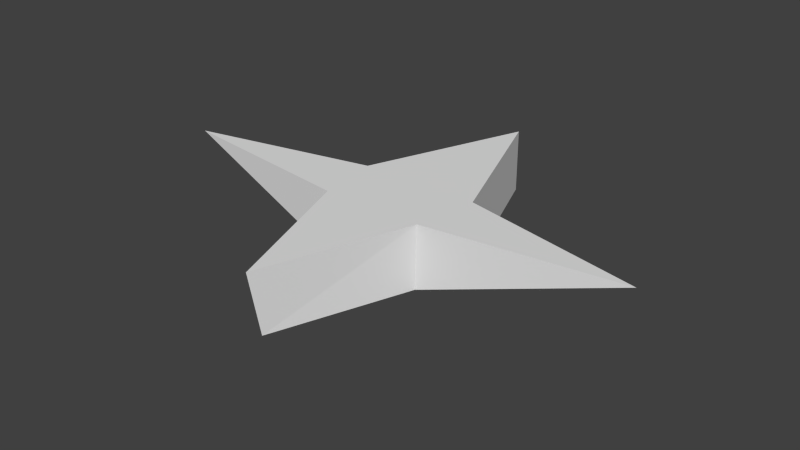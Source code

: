 # Source: plane.blend  (saved by Blender 2.64.0; exported with 4.5.12 LTS)
import bpy
from mathutils import Matrix  # noqa: F401  (used for matrix-valued properties, if any)

bpy.ops.wm.read_factory_settings(use_empty=True)
scene = bpy.context.scene
scene.name = 'Scene'

# ---- collections
col_collection_1 = bpy.data.collections.new('Collection 1'); scene.collection.children.link(col_collection_1)

# ---- materials (node trees are filled in below, after node groups)
mat_material = bpy.data.materials.new('Material')
mat_material.alpha_threshold = 0.0
mat_material.use_transparent_shadow = False
mat_material.roughness = 0.5
mat_material.line_color = (0.0, 0.0, 0.0, 1.0)

# ---- material node trees

# ---- world
world_world = bpy.data.worlds.new('World'); scene.world = world_world
world_world.color = (0.05088, 0.05088, 0.05088)
world_world.use_sun_shadow = False
world_world.sun_shadow_jitter_overblur = 0.0
world_world.cycles.sampling_method = 'MANUAL'
world_world.cycles.sample_map_resolution = 256

# ---- meshes
me_cube_001 = bpy.data.meshes.new('Cube.001')
me_cube_001.from_pydata([(1.0, 1.0, -1.0), (0.7976, -1.0, -1.0), (-0.7976, -1.0, -1.0), (-1.0, 1.0, -1.0), (1.0, 1.0, 1.0), (4.0, -0.2308, 1.0), (-4.0, -0.2308, 1.0), (-1.0, 1.0, 1.0), (0.0, -5.231, -1.0), (2.384e-07, 6.0, 1.0), (1.788e-07, 6.0, -1.0), (-7.153e-07, -5.615, 1.0), (0.8203, -1.0, 1.0), (-0.8551, -1.0, 1.0)], [], [(0, 1, 8), (0, 8, 10), (9, 7, 11), (7, 6, 13), (7, 13, 11), (0, 4, 5), (0, 5, 1), (8, 11, 13), (8, 13, 2), (2, 6, 7), (2, 7, 3), (4, 0, 10), (4, 10, 9), (10, 8, 2), (10, 2, 3), (9, 10, 3), (9, 3, 7), (1, 5, 12), (4, 9, 11), (4, 11, 12), (4, 12, 5), (8, 1, 12), (8, 12, 11), (2, 13, 6)])
me_cube_001.materials.append(mat_material)
me_cube_001.use_remesh_preserve_volume = False
me_cube_001.use_remesh_preserve_attributes = False
me_cube_001.use_mirror_vertex_groups = False
me_cube_001.update()

# ---- objects
ob_cube_001 = bpy.data.objects.new('Cube.001', me_cube_001)

# ---- transforms, parenting, visibility, modifiers, constraints
ob_cube_001.location = (0.0, 0.0, 0.0)
ob_cube_001.scale = (46.8, 24.63, 24.63)
ob_cube_001.lineart.crease_threshold = 0.0

# ---- collection membership
col_collection_1.objects.link(ob_cube_001)

# ---- scene / render settings (as saved in the file)
scene.frame_start = 1; scene.frame_end = 250; scene.frame_set(1)
scene.render.engine = 'BLENDER_EEVEE_NEXT'
scene.render.image_settings.color_mode = 'RGB'
scene.render.image_settings.compression = 90
scene.render.resolution_percentage = 50
scene.render.dither_intensity = 0.0
scene.render.bake_margin = 2
scene.render.bake_bias = 0.0
scene.cycles.use_denoising = False
scene.cycles.samples = 10
scene.cycles.sampling_pattern = 'TABULATED_SOBOL'
scene.cycles.light_sampling_threshold = 0.0
scene.cycles.use_adaptive_sampling = False
scene.cycles.use_light_tree = False
scene.cycles.blur_glossy = 0.0
scene.cycles.volume_bounces = 1
scene.cycles.pixel_filter_type = 'GAUSSIAN'
scene.cycles.sample_clamp_indirect = 0.0
scene.view_settings.view_transform = 'Standard'
bpy.context.view_layer.update()

# ---- added for rendering (the .blend has no active camera and no usable light): camera, sun
cam_auto = bpy.data.cameras.new('AutoCamera')
cam_auto.lens = 50.0
cam_auto.sensor_width = 36.0
cam_auto.clip_end = 7693.41
ob_auto_camera = bpy.data.objects.new('AutoCamera', cam_auto)
scene.collection.objects.link(ob_auto_camera)
ob_auto_camera.location = (438.372, -521.31, 350.698)
ob_auto_camera.rotation_euler = (1.09748, -7.21219e-08, 0.694738)
scene.camera = ob_auto_camera
light_auto_sun = bpy.data.lights.new('AutoSun', 'SUN')
light_auto_sun.energy = 3.0
light_auto_sun.angle = 0.0523599
ob_auto_sun = bpy.data.objects.new('AutoSun', light_auto_sun)
scene.collection.objects.link(ob_auto_sun)
ob_auto_sun.rotation_euler = (0.872665, 0.174533, 0.523599)
bpy.context.view_layer.update()
